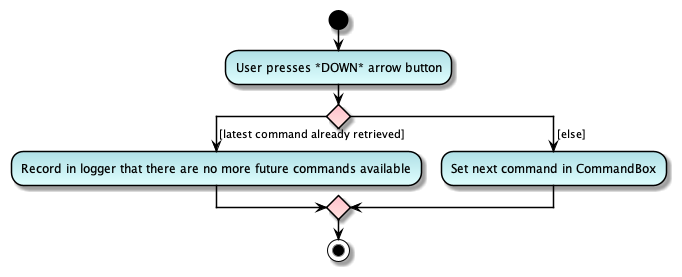

The diagram above was rendered by PlantUML. Its source (embedded in the PNG):
@startuml

skinparam ActivityBorderColor black
skinparam ArrowColor black

skinparam ActivityDiamondBorderColor black
skinparam activityDiamondBackgroundColor pink-mistyrose

skinparam activityBackgroundColor powderblue-lightcyan

skinparam TitleFontColor grey

start
:User presses *DOWN* arrow button;

'Since the beta syntax does not support placing the condition outside the
'diamond we place it as the true branch instead.

switch ()
case ( [latest command already retrieved])
    :Record in logger that there are no more future commands available;

case ( [else])
    :Set next command in CommandBox;

endswitch
stop
@enduml